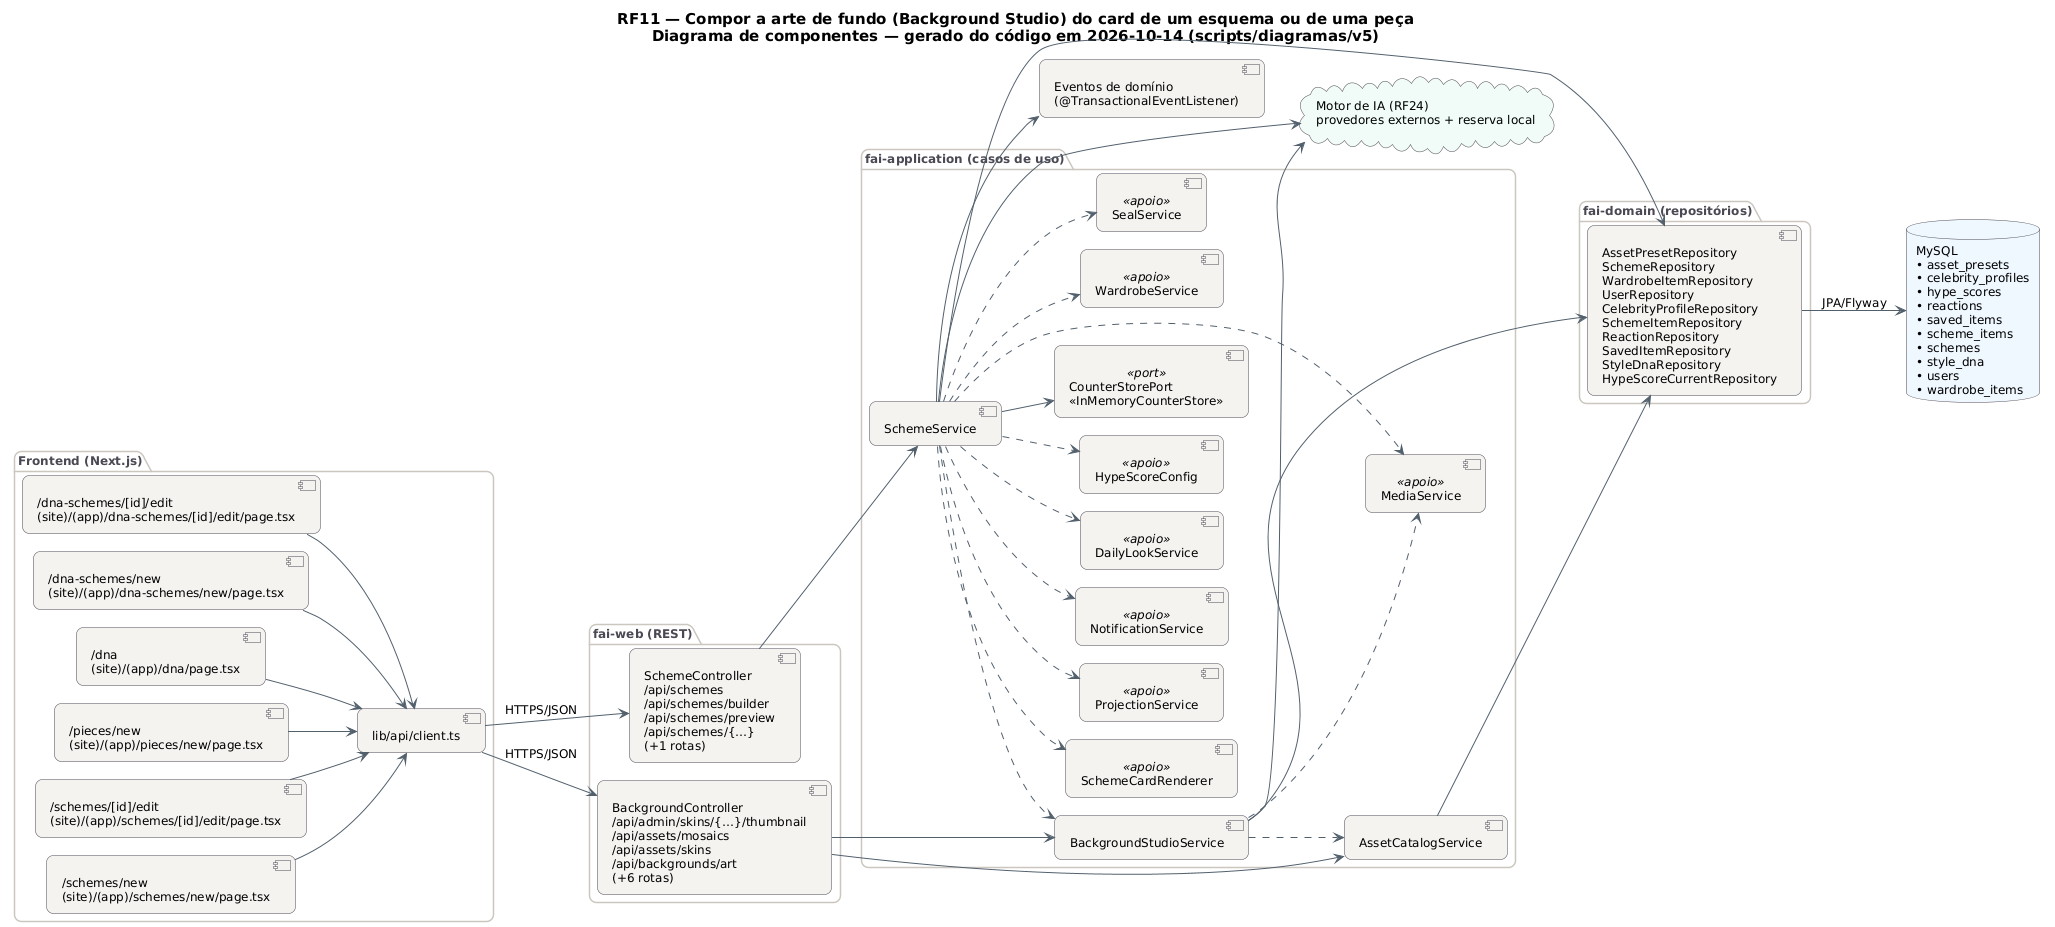

The diagram above was rendered by PlantUML. Its source (embedded in the PNG):
@startuml RF11_Componentes
!pragma layout smetana
skinparam backgroundColor #FFFFFF
skinparam shadowing false
skinparam defaultFontName "DejaVu Sans"
skinparam defaultFontSize 12
skinparam titleFontSize 15
skinparam roundcorner 14
skinparam ArrowColor #52606D
skinparam note {
  BackgroundColor #FFFDEB
  BorderColor #D8CE78
  FontColor #554F24
}
skinparam component {
  BackgroundColor #F4F2EF
  BorderColor #4A4852
}
skinparam package {
  BorderColor #CBC6BE
  FontColor #4A4852
}
skinparam database {
  BackgroundColor #EEF6FF
  BorderColor #4A4852
}
skinparam cloud {
  BackgroundColor #F0FBF6
  BorderColor #4A4852
}
left to right direction
title RF11 — Compor a arte de fundo (Background Studio) do card de um esquema ou de uma peça\nDiagrama de componentes — gerado do código em 2026-10-14 (scripts/diagramas/v5)

package "Frontend (Next.js)" {
  component "/dna-schemes/[id]/edit\n(site)/(app)/dna-schemes/[id]/edit/page.tsx" as FE0
  component "/dna-schemes/new\n(site)/(app)/dna-schemes/new/page.tsx" as FE1
  component "/dna\n(site)/(app)/dna/page.tsx" as FE2
  component "/pieces/new\n(site)/(app)/pieces/new/page.tsx" as FE3
  component "/schemes/[id]/edit\n(site)/(app)/schemes/[id]/edit/page.tsx" as FE4
  component "/schemes/new\n(site)/(app)/schemes/new/page.tsx" as FE5
  component "lib/api/client.ts" as APIC
}
package "fai-web (REST)" {
  component "BackgroundController\n/api/admin/skins/{…}/thumbnail\n/api/assets/mosaics\n/api/assets/skins\n/api/backgrounds/art\n(+6 rotas)" as BackgroundController
  component "SchemeController\n/api/schemes\n/api/schemes/builder\n/api/schemes/preview\n/api/schemes/{…}\n(+1 rotas)" as SchemeController
}
package "fai-application (casos de uso)" {
  component "BackgroundStudioService" as BackgroundStudioService
  component "AssetCatalogService" as AssetCatalogService
  component "SchemeService" as SchemeService
  component "MediaService" as MediaService <<apoio>>
  component "WardrobeService" as WardrobeService <<apoio>>
  component "SealService" as SealService <<apoio>>
  component "SchemeCardRenderer" as SchemeCardRenderer <<apoio>>
  component "ProjectionService" as ProjectionService <<apoio>>
  component "NotificationService" as NotificationService <<apoio>>
  component "DailyLookService" as DailyLookService <<apoio>>
  component "HypeScoreConfig" as HypeScoreConfig <<apoio>>
  component "CounterStorePort\n«InMemoryCounterStore»" as CounterStorePort <<port>>
}
package "fai-domain (repositórios)" {
  component "AssetPresetRepository\nSchemeRepository\nWardrobeItemRepository\nUserRepository\nCelebrityProfileRepository\nSchemeItemRepository\nReactionRepository\nSavedItemRepository\nStyleDnaRepository\nHypeScoreCurrentRepository" as REPO_MySQL
}
database "MySQL\n• asset_presets\n• celebrity_profiles\n• hype_scores\n• reactions\n• saved_items\n• scheme_items\n• schemes\n• style_dna\n• users\n• wardrobe_items" as DB_MySQL
cloud "Motor de IA (RF24)\nprovedores externos + reserva local" as AI
component "Eventos de domínio\n(@TransactionalEventListener)" as EV
APIC --> BackgroundController : HTTPS/JSON
APIC --> SchemeController : HTTPS/JSON
AssetCatalogService --> REPO_MySQL
BackgroundController --> AssetCatalogService
BackgroundController --> BackgroundStudioService
BackgroundStudioService --> AI
BackgroundStudioService --> REPO_MySQL
BackgroundStudioService ..> AssetCatalogService
BackgroundStudioService ..> MediaService
FE0 --> APIC
FE1 --> APIC
FE2 --> APIC
FE3 --> APIC
FE4 --> APIC
FE5 --> APIC
REPO_MySQL --> DB_MySQL : JPA/Flyway
SchemeController --> SchemeService
SchemeService --> AI
SchemeService --> CounterStorePort
SchemeService --> EV
SchemeService --> REPO_MySQL
SchemeService ..> BackgroundStudioService
SchemeService ..> DailyLookService
SchemeService ..> HypeScoreConfig
SchemeService ..> MediaService
SchemeService ..> NotificationService
SchemeService ..> ProjectionService
SchemeService ..> SchemeCardRenderer
SchemeService ..> SealService
SchemeService ..> WardrobeService
@enduml